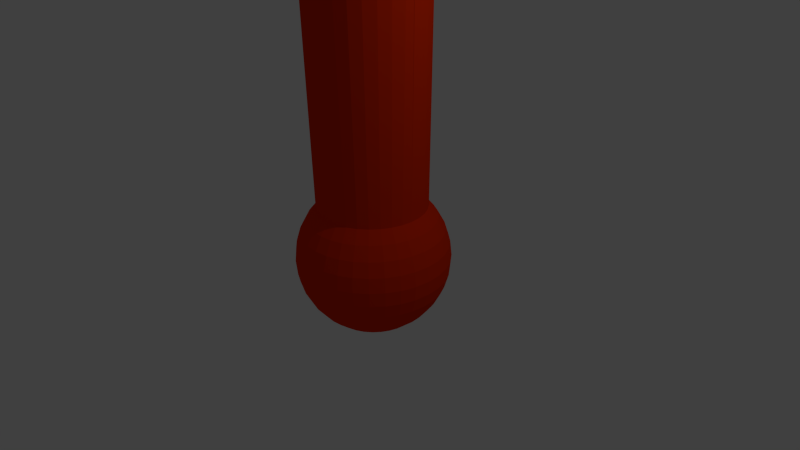 # Source: BaseballBatt.blend  (saved by Blender 2.71.0; exported with 4.5.12 LTS)
import bpy
from mathutils import Matrix  # noqa: F401  (used for matrix-valued properties, if any)

bpy.ops.wm.read_factory_settings(use_empty=True)
scene = bpy.context.scene
scene.name = 'Scene'

# ---- collections
col_collection_1 = bpy.data.collections.new('Collection 1'); scene.collection.children.link(col_collection_1)

# ---- materials (node trees are filled in below, after node groups)
mat_hout = bpy.data.materials.new('Hout')
mat_hout.alpha_threshold = 0.0
mat_hout.use_transparent_shadow = False
mat_hout.diffuse_color = (0.8, 0.02909, 0.0, 1.0)
mat_hout.roughness = 0.5
mat_hout.specular_intensity = 0.2
mat_hout.line_color = (0.0, 0.0, 0.0, 1.0)

# ---- material node trees

# ---- world
world_world = bpy.data.worlds.new('World'); scene.world = world_world
world_world.color = (0.05088, 0.05088, 0.05088)
world_world.use_sun_shadow = False
world_world.sun_shadow_jitter_overblur = 0.0
world_world.cycles.sampling_method = 'MANUAL'
world_world.cycles.sample_map_resolution = 256

# ---- cameras
cam_camera = bpy.data.cameras.new('Camera')
cam_camera.clip_end = 100.0
cam_camera.lens = 35.0
cam_camera.sensor_width = 32.0
cam_camera.sensor_height = 18.0
cam_camera.ortho_scale = 7.314
cam_camera.dof.focus_distance = 0.0
cam_camera.dof.aperture_fstop = 128.0

# ---- lights
light_lamp = bpy.data.lights.new('Lamp', 'POINT')
light_lamp.transmission_factor = 0.0
light_lamp.cutoff_distance = 30.0
light_lamp.energy = 100.0
light_lamp.shadow_buffer_clip_start = 1.001
light_lamp.shadow_soft_size = 0.1
light_lamp.shadow_maximum_resolution = 0.006
light_lamp.use_absolute_resolution = True
light_lamp.cycles.use_multiple_importance_sampling = False

# ---- meshes
me_sphere = bpy.data.meshes.new('Sphere')
me_sphere.from_pydata([(0.7071, 0.0, 0.7071), (0.8315, 0.0, 0.5556), (0.9239, 0.0, 0.3827), (0.9808, 0.0, 0.1951), (1.0, 0.0, 7.55e-08), (0.9808, 0.0, -0.1951), (0.9239, 0.0, -0.3827), (0.8315, 0.0, -0.5556), (0.7071, 0.0, -0.7071), (0.5556, 0.0, -0.8315), (0.3827, 0.0, -0.9239), (0.1951, 0.0, -0.9808), (0.6935, -0.1379, 0.7071), (0.8155, -0.1622, 0.5556), (0.9061, -0.1802, 0.3827), (0.9619, -0.1913, 0.1951), (0.9808, -0.1951, 7.55e-08), (0.9619, -0.1913, -0.1951), (0.9061, -0.1802, -0.3827), (0.8155, -0.1622, -0.5556), (0.6935, -0.1379, -0.7071), (0.5449, -0.1084, -0.8315), (0.3753, -0.07466, -0.9239), (0.1913, -0.03806, -0.9808), (0.6533, -0.2706, 0.7071), (0.7682, -0.3182, 0.5556), (0.8536, -0.3536, 0.3827), (0.9061, -0.3753, 0.1951), (0.9239, -0.3827, 7.55e-08), (0.9061, -0.3753, -0.1951), (0.8536, -0.3536, -0.3827), (0.7682, -0.3182, -0.5556), (0.6533, -0.2706, -0.7071), (0.5133, -0.2126, -0.8315), (0.3536, -0.1464, -0.9239), (0.1802, -0.07466, -0.9808), (0.5879, -0.3928, 0.7071), (0.6913, -0.4619, 0.5556), (0.7682, -0.5133, 0.3827), (0.8155, -0.5449, 0.1951), (0.8315, -0.5556, 7.55e-08), (0.8155, -0.5449, -0.1951), (0.7682, -0.5133, -0.3827), (0.6913, -0.4619, -0.5556), (0.5879, -0.3928, -0.7071), (0.4619, -0.3087, -0.8315), (0.3182, -0.2126, -0.9239), (0.1622, -0.1084, -0.9808), (0.5, -0.5, 0.7071), (0.5879, -0.5879, 0.5556), (0.6533, -0.6533, 0.3827), (0.6935, -0.6935, 0.1951), (0.7071, -0.7071, 7.55e-08), (0.6935, -0.6935, -0.1951), (0.6533, -0.6533, -0.3827), (0.5879, -0.5879, -0.5556), (0.5, -0.5, -0.7071), (0.3928, -0.3928, -0.8315), (0.2706, -0.2706, -0.9239), (0.1379, -0.1379, -0.9808), (0.3928, -0.5879, 0.7071), (0.4619, -0.6913, 0.5556), (0.5133, -0.7682, 0.3827), (0.5449, -0.8155, 0.1951), (0.5556, -0.8315, 7.55e-08), (0.5449, -0.8155, -0.1951), (0.5133, -0.7682, -0.3827), (0.4619, -0.6913, -0.5556), (0.3928, -0.5879, -0.7071), (0.3087, -0.4619, -0.8315), (0.2126, -0.3182, -0.9239), (0.1084, -0.1622, -0.9808), (0.0, 0.0, -1.0), (0.2706, -0.6533, 0.7071), (0.3182, -0.7682, 0.5556), (0.3536, -0.8536, 0.3827), (0.3753, -0.9061, 0.1951), (0.3827, -0.9239, 7.55e-08), (0.3753, -0.9061, -0.1951), (0.3536, -0.8536, -0.3827), (0.3182, -0.7682, -0.5556), (0.2706, -0.6533, -0.7071), (0.2126, -0.5133, -0.8315), (0.1464, -0.3536, -0.9239), (0.07466, -0.1802, -0.9808), (0.1379, -0.6935, 0.7071), (0.1622, -0.8155, 0.5556), (0.1802, -0.9061, 0.3827), (0.1913, -0.9619, 0.1951), (0.1951, -0.9808, 7.55e-08), (0.1913, -0.9619, -0.1951), (0.1802, -0.9061, -0.3827), (0.1622, -0.8155, -0.5556), (0.1379, -0.6935, -0.7071), (0.1084, -0.5449, -0.8315), (0.07466, -0.3753, -0.9239), (0.03806, -0.1913, -0.9808), (0.0, -0.7071, 0.7071), (0.0, -0.8315, 0.5556), (0.0, -0.9239, 0.3827), (0.0, -0.9808, 0.1951), (0.0, -1.0, 7.55e-08), (0.0, -0.9808, -0.1951), (0.0, -0.9239, -0.3827), (0.0, -0.8315, -0.5556), (0.0, -0.7071, -0.7071), (0.0, -0.5556, -0.8315), (0.0, -0.3827, -0.9239), (0.0, -0.1951, -0.9808), (0.1353, 0.0, 13.66), (0.4592, 0.0, 13.56), (0.7577, 0.0, 13.29), (1.019, 0.0, 12.88), (0.1288, 0.0, 13.66), (0.4465, 0.0, 13.56), (0.7393, 0.0, 13.3), (0.9959, -0.03664, 12.89), (0.1097, 0.0, 13.66), (0.4089, -0.05131, 13.56), (0.6847, -0.1655, 13.3), (0.9264, -0.2657, 12.89), (0.07853, 0.0, 13.66), (0.3478, -0.1655, 13.56), (0.596, -0.3314, 13.29), (0.8136, -0.4767, 12.88), (0.03664, -0.03664, 13.66), (0.2657, -0.2657, 13.56), (0.4767, -0.4767, 13.29), (0.6617, -0.6617, 12.88), (0.0, -0.07853, 13.66), (0.1655, -0.3478, 13.56), (0.3314, -0.596, 13.29), (0.4767, -0.8136, 12.88), (0.0, -0.1097, 13.66), (0.05131, -0.4089, 13.56), (0.1655, -0.6847, 13.3), (0.2657, -0.9264, 12.89), (0.0, -0.1288, 13.66), (0.0, -0.4465, 13.56), (0.0, -0.7393, 13.3), (0.03664, -0.9959, 12.89), (0.0, -0.1353, 13.66), (0.0, -0.4592, 13.56), (0.0, -0.7577, 13.29), (0.0, -1.019, 12.88), (0.0, 0.0, 13.68), (0.2972, 0.0, 13.61), (0.6084, 0.0, 13.42), (0.8885, 0.0, 13.08), (0.2877, 0.0, 13.61), (0.5929, 0.0, 13.43), (0.8676, -0.01832, 13.09), (1.008, -0.01832, 12.88), (0.7485, 0.0, 13.29), (0.4528, 0.0, 13.56), (0.1321, 0.0, 13.66), (0.2593, -0.02565, 13.61), (0.5468, -0.1084, 13.43), (0.8055, -0.2156, 13.09), (0.9611, -0.1512, 12.89), (0.712, -0.08277, 13.3), (0.4277, -0.02565, 13.56), (0.1192, 0.0, 13.66), (0.2132, -0.08277, 13.61), (0.4719, -0.2485, 13.42), (0.7048, -0.4041, 13.08), (0.87, -0.3712, 12.88), (0.6403, -0.2485, 13.29), (0.3784, -0.1084, 13.56), (0.09409, 0.0, 13.66), (0.1512, -0.1512, 13.61), (0.3712, -0.3712, 13.42), (0.5692, -0.5692, 13.08), (0.7377, -0.5692, 12.88), (0.5364, -0.4041, 13.29), (0.3067, -0.2156, 13.56), (0.05758, -0.01832, 13.66), (0.08277, -0.2132, 13.61), (0.2485, -0.4719, 13.42), (0.4041, -0.7048, 13.08), (0.5692, -0.7377, 12.88), (0.4041, -0.5364, 13.29), (0.2156, -0.3067, 13.56), (0.01832, -0.05758, 13.66), (0.02565, -0.2593, 13.61), (0.1084, -0.5468, 13.43), (0.2156, -0.8055, 13.09), (0.3712, -0.87, 12.88), (0.2485, -0.6403, 13.29), (0.1084, -0.3784, 13.56), (0.0, -0.09409, 13.66), (0.0, -0.2877, 13.61), (0.0, -0.5929, 13.43), (0.01832, -0.8676, 13.09), (0.1512, -0.9611, 12.89), (0.08277, -0.712, 13.3), (0.02565, -0.4277, 13.56), (0.0, -0.1192, 13.66), (0.0, -0.2972, 13.61), (0.0, -0.6084, 13.42), (0.0, -0.8885, 13.08), (0.01832, -1.008, 12.88), (0.0, -0.7485, 13.29), (0.0, -0.4528, 13.56), (0.0, -0.1321, 13.66), (0.06765, 0.0, 13.67), (0.06441, 0.0, 13.67), (0.05483, 0.0, 13.67), (0.03926, 0.0, 13.67), (0.01832, -0.01832, 13.67), (0.0, -0.03926, 13.67), (0.0, -0.05483, 13.67), (0.0, -0.06441, 13.67), (0.0, -0.06765, 13.67), (0.6007, 0.0, 13.43), (0.878, -0.00916, 13.09), (0.2924, 0.0, 13.61), (0.5698, -0.05421, 13.43), (0.8365, -0.117, 13.09), (0.2735, -0.01283, 13.61), (0.5094, -0.1784, 13.43), (0.7552, -0.3098, 13.09), (0.2362, -0.05421, 13.61), (0.4216, -0.3098, 13.42), (0.637, -0.4866, 13.08), (0.1822, -0.117, 13.61), (0.3098, -0.4216, 13.42), (0.4866, -0.637, 13.08), (0.117, -0.1822, 13.61), (0.1784, -0.5094, 13.43), (0.3098, -0.7552, 13.09), (0.05421, -0.2362, 13.61), (0.05421, -0.5698, 13.43), (0.117, -0.8365, 13.09), (0.01283, -0.2735, 13.61), (0.0, -0.6007, 13.43), (0.00916, -0.878, 13.09), (0.0, -0.2924, 13.61)], [], [(7, 6, 18, 19), (5, 4, 16, 17), (3, 2, 14, 15), (1, 0, 12, 13), (10, 9, 21, 22), (8, 7, 19, 20), (6, 5, 17, 18), (4, 3, 15, 16), (2, 1, 13, 14), (11, 10, 22, 23), (9, 8, 20, 21), (19, 18, 30, 31), (17, 16, 28, 29), (15, 14, 26, 27), (13, 12, 24, 25), (22, 21, 33, 34), (20, 19, 31, 32), (18, 17, 29, 30), (16, 15, 27, 28), (14, 13, 25, 26), (23, 22, 34, 35), (21, 20, 32, 33), (31, 30, 42, 43), (29, 28, 40, 41), (27, 26, 38, 39), (25, 24, 36, 37), (34, 33, 45, 46), (32, 31, 43, 44), (30, 29, 41, 42), (28, 27, 39, 40), (26, 25, 37, 38), (35, 34, 46, 47), (33, 32, 44, 45), (43, 42, 54, 55), (41, 40, 52, 53), (39, 38, 50, 51), (37, 36, 48, 49), (46, 45, 57, 58), (44, 43, 55, 56), (42, 41, 53, 54), (40, 39, 51, 52), (38, 37, 49, 50), (47, 46, 58, 59), (45, 44, 56, 57), (55, 54, 66, 67), (53, 52, 64, 65), (51, 50, 62, 63), (49, 48, 60, 61), (58, 57, 69, 70), (56, 55, 67, 68), (54, 53, 65, 66), (52, 51, 63, 64), (50, 49, 61, 62), (59, 58, 70, 71), (57, 56, 68, 69), (67, 66, 79, 80), (65, 64, 77, 78), (63, 62, 75, 76), (61, 60, 73, 74), (70, 69, 82, 83), (68, 67, 80, 81), (66, 65, 78, 79), (64, 63, 76, 77), (62, 61, 74, 75), (71, 70, 83, 84), (69, 68, 81, 82), (80, 79, 91, 92), (78, 77, 89, 90), (76, 75, 87, 88), (74, 73, 85, 86), (83, 82, 94, 95), (81, 80, 92, 93), (79, 78, 90, 91), (77, 76, 88, 89), (75, 74, 86, 87), (84, 83, 95, 96), (82, 81, 93, 94), (92, 91, 103, 104), (90, 89, 101, 102), (88, 87, 99, 100), (86, 85, 97, 98), (95, 94, 106, 107), (93, 92, 104, 105), (91, 90, 102, 103), (89, 88, 100, 101), (87, 86, 98, 99), (96, 95, 107, 108), (94, 93, 105, 106), (72, 11, 23), (97, 85, 140, 201, 144), (72, 23, 35), (85, 73, 136, 194, 140), (72, 35, 47), (48, 36, 124, 173, 128), (72, 47, 59), (73, 60, 132, 187, 136), (72, 59, 71), (36, 24, 120, 166, 124), (72, 71, 84), (60, 48, 128, 180, 132), (72, 84, 96), (24, 12, 116, 159, 120), (72, 96, 108), (12, 0, 112, 152, 116), (214, 154, 114, 150), (215, 153, 115, 151), (216, 155, 113, 149), (217, 161, 118, 157), (218, 160, 119, 158), (219, 162, 117, 156), (220, 168, 122, 164), (221, 167, 123, 165), (222, 169, 121, 163), (223, 175, 126, 171), (224, 174, 127, 172), (225, 176, 125, 170), (226, 182, 130, 178), (227, 181, 131, 179), (228, 183, 129, 177), (229, 189, 134, 185), (230, 188, 135, 186), (231, 190, 133, 184), (232, 196, 138, 192), (233, 195, 139, 193), (234, 197, 137, 191), (235, 203, 142, 199), (236, 202, 143, 200), (237, 204, 141, 198), (109, 205, 155), (113, 206, 162), (117, 207, 169), (121, 208, 176), (125, 209, 183), (129, 210, 190), (133, 211, 197), (137, 212, 204), (153, 214, 150, 115), (111, 147, 214, 153), (147, 110, 154, 214), (152, 215, 151, 116), (112, 148, 215, 152), (148, 111, 153, 215), (154, 216, 149, 114), (110, 146, 216, 154), (146, 109, 155, 216), (160, 217, 157, 119), (115, 150, 217, 160), (150, 114, 161, 217), (159, 218, 158, 120), (116, 151, 218, 159), (151, 115, 160, 218), (161, 219, 156, 118), (114, 149, 219, 161), (149, 113, 162, 219), (167, 220, 164, 123), (119, 157, 220, 167), (157, 118, 168, 220), (166, 221, 165, 124), (120, 158, 221, 166), (158, 119, 167, 221), (168, 222, 163, 122), (118, 156, 222, 168), (156, 117, 169, 222), (174, 223, 171, 127), (123, 164, 223, 174), (164, 122, 175, 223), (173, 224, 172, 128), (124, 165, 224, 173), (165, 123, 174, 224), (175, 225, 170, 126), (122, 163, 225, 175), (163, 121, 176, 225), (181, 226, 178, 131), (127, 171, 226, 181), (171, 126, 182, 226), (180, 227, 179, 132), (128, 172, 227, 180), (172, 127, 181, 227), (182, 228, 177, 130), (126, 170, 228, 182), (170, 125, 183, 228), (188, 229, 185, 135), (131, 178, 229, 188), (178, 130, 189, 229), (187, 230, 186, 136), (132, 179, 230, 187), (179, 131, 188, 230), (189, 231, 184, 134), (130, 177, 231, 189), (177, 129, 190, 231), (195, 232, 192, 139), (135, 185, 232, 195), (185, 134, 196, 232), (194, 233, 193, 140), (136, 186, 233, 194), (186, 135, 195, 233), (196, 234, 191, 138), (134, 184, 234, 196), (184, 133, 197, 234), (202, 235, 199, 143), (139, 192, 235, 202), (192, 138, 203, 235), (201, 236, 200, 144), (140, 193, 236, 201), (193, 139, 202, 236), (203, 237, 198, 142), (138, 191, 237, 203), (191, 137, 204, 237), (155, 206, 113), (155, 205, 206), (205, 145, 206), (162, 207, 117), (162, 206, 207), (206, 145, 207), (169, 208, 121), (169, 207, 208), (207, 145, 208), (176, 209, 125), (176, 208, 209), (208, 145, 209), (183, 210, 129), (183, 209, 210), (209, 145, 210), (190, 211, 133), (190, 210, 211), (210, 145, 211), (197, 212, 137), (197, 211, 212), (211, 145, 212), (204, 213, 141), (204, 212, 213), (212, 145, 213)])
me_sphere.materials.append(mat_hout)
me_sphere.use_remesh_preserve_volume = False
me_sphere.use_remesh_preserve_attributes = False
me_sphere.use_mirror_vertex_groups = False
me_sphere.update()

# ---- objects
ob_sphere = bpy.data.objects.new('Sphere', me_sphere)
ob_lamp = bpy.data.objects.new('Lamp', light_lamp)
ob_camera = bpy.data.objects.new('Camera', cam_camera)

# ---- transforms, parenting, visibility, modifiers, constraints
ob_sphere.location = (0.0, 0.0, 0.0)
ob_sphere.lineart.crease_threshold = 0.0
_m = ob_sphere.modifiers.new('Mirror', 'MIRROR')
_m.use_axis = (True, True, False)
_m.use_clip = True
ob_lamp.location = (4.076, 1.005, 5.904)
ob_lamp.rotation_euler = (0.6503, 0.05522, 1.866)
ob_lamp.lock_rotations_4d = False
ob_lamp.empty_display_type = 'ARROWS'
ob_lamp.color = (0.0, 0.0, 0.0, 0.0)
ob_lamp.lineart.crease_threshold = 0.0
ob_camera.location = (7.481, -6.508, 5.344)
ob_camera.rotation_euler = (1.109, 0.01082, 0.8149)
ob_camera.lock_rotations_4d = False
ob_camera.empty_display_type = 'ARROWS'
ob_camera.color = (0.0, 0.0, 0.0, 0.0)
ob_camera.display_type = 'WIRE'
ob_camera.lineart.crease_threshold = 0.0

# ---- collection membership
col_collection_1.objects.link(ob_sphere)
col_collection_1.objects.link(ob_lamp)
col_collection_1.objects.link(ob_camera)

# ---- scene / render settings (as saved in the file)
scene.camera = ob_camera
scene.frame_start = 1; scene.frame_end = 250; scene.frame_set(1)
scene.render.engine = 'BLENDER_EEVEE_NEXT'
scene.render.resolution_percentage = 50
scene.render.dither_intensity = 0.0
scene.cycles.use_denoising = False
scene.cycles.samples = 10
scene.cycles.sampling_pattern = 'TABULATED_SOBOL'
scene.cycles.light_sampling_threshold = 0.0
scene.cycles.use_adaptive_sampling = False
scene.cycles.use_light_tree = False
scene.cycles.blur_glossy = 0.0
scene.cycles.volume_bounces = 1
scene.cycles.pixel_filter_type = 'GAUSSIAN'
scene.cycles.sample_clamp_indirect = 0.0
scene.view_settings.view_transform = 'Standard'
bpy.context.view_layer.update()
